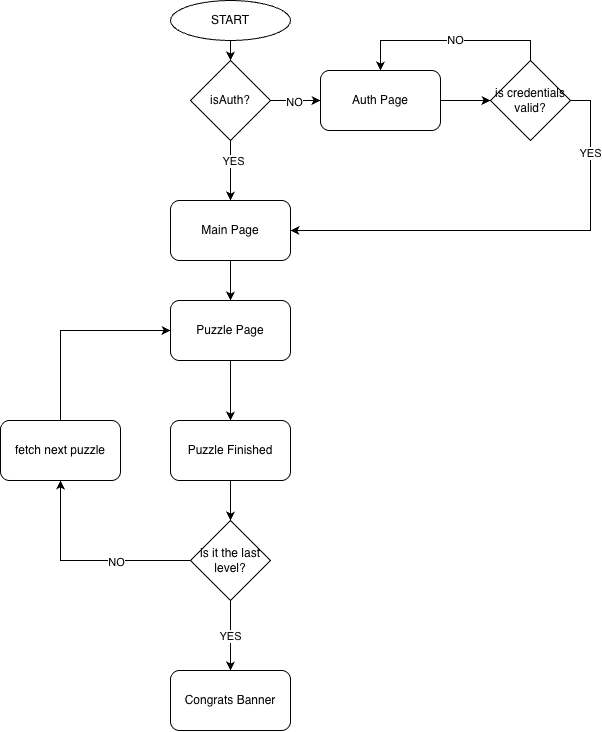

The diagram above was exported from draw.io. Its source (the exported page's mxGraphModel, read from the mxfile embedded in the PNG):
<mxGraphModel dx="1996" dy="737" grid="1" gridSize="10" guides="1" tooltips="1" connect="1" arrows="1" fold="1" page="1" pageScale="1" pageWidth="827" pageHeight="1169" math="0" shadow="0">
  <root>
    <mxCell id="0" />
    <mxCell id="1" parent="0" />
    <mxCell id="S8yIFLIcbK9K0BEDllNY-7" edge="1" parent="1" source="S8yIFLIcbK9K0BEDllNY-1" style="edgeStyle=orthogonalEdgeStyle;rounded=0;orthogonalLoop=1;jettySize=auto;html=1;exitX=0.5;exitY=1;exitDx=0;exitDy=0;entryX=0.5;entryY=0;entryDx=0;entryDy=0;" target="S8yIFLIcbK9K0BEDllNY-5">
      <mxGeometry relative="1" as="geometry" />
    </mxCell>
    <mxCell id="S8yIFLIcbK9K0BEDllNY-1" parent="1" style="ellipse;whiteSpace=wrap;html=1;" value="START" vertex="1">
      <mxGeometry height="40" width="120" x="120" y="40" as="geometry" />
    </mxCell>
    <mxCell id="S8yIFLIcbK9K0BEDllNY-11" edge="1" parent="1" source="S8yIFLIcbK9K0BEDllNY-3" style="edgeStyle=orthogonalEdgeStyle;rounded=0;orthogonalLoop=1;jettySize=auto;html=1;exitX=1;exitY=0.5;exitDx=0;exitDy=0;entryX=0;entryY=0.5;entryDx=0;entryDy=0;" target="S8yIFLIcbK9K0BEDllNY-10">
      <mxGeometry relative="1" as="geometry" />
    </mxCell>
    <mxCell id="S8yIFLIcbK9K0BEDllNY-3" parent="1" style="rounded=1;whiteSpace=wrap;html=1;" value="Auth Page" vertex="1">
      <mxGeometry height="60" width="120" x="270" y="110" as="geometry" />
    </mxCell>
    <mxCell id="S8yIFLIcbK9K0BEDllNY-6" edge="1" parent="1" source="S8yIFLIcbK9K0BEDllNY-5" style="edgeStyle=orthogonalEdgeStyle;rounded=0;orthogonalLoop=1;jettySize=auto;html=1;exitX=0.5;exitY=1;exitDx=0;exitDy=0;entryX=0.5;entryY=0;entryDx=0;entryDy=0;" target="S8yIFLIcbK9K0BEDllNY-9">
      <mxGeometry relative="1" as="geometry">
        <mxPoint x="180" y="230" as="targetPoint" />
      </mxGeometry>
    </mxCell>
    <mxCell id="S8yIFLIcbK9K0BEDllNY-29" connectable="0" parent="S8yIFLIcbK9K0BEDllNY-6" style="edgeLabel;html=1;align=center;verticalAlign=middle;resizable=0;points=[];" value="YES" vertex="1">
      <mxGeometry relative="1" x="-0.3048" y="2" as="geometry">
        <mxPoint y="-1" as="offset" />
      </mxGeometry>
    </mxCell>
    <mxCell id="S8yIFLIcbK9K0BEDllNY-8" edge="1" parent="1" source="S8yIFLIcbK9K0BEDllNY-5" style="edgeStyle=orthogonalEdgeStyle;rounded=0;orthogonalLoop=1;jettySize=auto;html=1;exitX=1;exitY=0.5;exitDx=0;exitDy=0;entryX=0;entryY=0.5;entryDx=0;entryDy=0;" target="S8yIFLIcbK9K0BEDllNY-3">
      <mxGeometry relative="1" as="geometry" />
    </mxCell>
    <mxCell id="S8yIFLIcbK9K0BEDllNY-31" connectable="0" parent="S8yIFLIcbK9K0BEDllNY-8" style="edgeLabel;html=1;align=center;verticalAlign=middle;resizable=0;points=[];" value="NO" vertex="1">
      <mxGeometry relative="1" x="-0.0686" y="-1" as="geometry">
        <mxPoint as="offset" />
      </mxGeometry>
    </mxCell>
    <mxCell id="S8yIFLIcbK9K0BEDllNY-5" parent="1" style="rhombus;whiteSpace=wrap;html=1;" value="isAuth?" vertex="1">
      <mxGeometry height="80" width="80" x="140" y="100" as="geometry" />
    </mxCell>
    <mxCell id="S8yIFLIcbK9K0BEDllNY-14" edge="1" parent="1" source="S8yIFLIcbK9K0BEDllNY-9" style="edgeStyle=orthogonalEdgeStyle;rounded=0;orthogonalLoop=1;jettySize=auto;html=1;exitX=0.5;exitY=1;exitDx=0;exitDy=0;entryX=0.5;entryY=0;entryDx=0;entryDy=0;" target="S8yIFLIcbK9K0BEDllNY-13">
      <mxGeometry relative="1" as="geometry" />
    </mxCell>
    <mxCell id="S8yIFLIcbK9K0BEDllNY-9" parent="1" style="rounded=1;whiteSpace=wrap;html=1;" value="Main Page" vertex="1">
      <mxGeometry height="60" width="120" x="120" y="240" as="geometry" />
    </mxCell>
    <mxCell id="S8yIFLIcbK9K0BEDllNY-12" edge="1" parent="1" source="S8yIFLIcbK9K0BEDllNY-10" style="edgeStyle=orthogonalEdgeStyle;rounded=0;orthogonalLoop=1;jettySize=auto;html=1;exitX=1;exitY=0.5;exitDx=0;exitDy=0;entryX=1;entryY=0.5;entryDx=0;entryDy=0;" target="S8yIFLIcbK9K0BEDllNY-9">
      <mxGeometry relative="1" as="geometry" />
    </mxCell>
    <mxCell id="S8yIFLIcbK9K0BEDllNY-30" connectable="0" parent="S8yIFLIcbK9K0BEDllNY-12" style="edgeLabel;html=1;align=center;verticalAlign=middle;resizable=0;points=[];" value="YES" vertex="1">
      <mxGeometry relative="1" x="-0.6787" y="-1" as="geometry">
        <mxPoint y="-1" as="offset" />
      </mxGeometry>
    </mxCell>
    <mxCell id="S8yIFLIcbK9K0BEDllNY-28" edge="1" parent="1" source="S8yIFLIcbK9K0BEDllNY-10" style="edgeStyle=orthogonalEdgeStyle;rounded=0;orthogonalLoop=1;jettySize=auto;html=1;exitX=0.5;exitY=0;exitDx=0;exitDy=0;entryX=0.5;entryY=0;entryDx=0;entryDy=0;" target="S8yIFLIcbK9K0BEDllNY-3">
      <mxGeometry relative="1" as="geometry" />
    </mxCell>
    <mxCell id="S8yIFLIcbK9K0BEDllNY-32" connectable="0" parent="S8yIFLIcbK9K0BEDllNY-28" style="edgeLabel;html=1;align=center;verticalAlign=middle;resizable=0;points=[];" value="NO" vertex="1">
      <mxGeometry relative="1" x="-0.0471" y="-1" as="geometry">
        <mxPoint as="offset" />
      </mxGeometry>
    </mxCell>
    <mxCell id="S8yIFLIcbK9K0BEDllNY-10" parent="1" style="rhombus;whiteSpace=wrap;html=1;" value="is credentials valid?" vertex="1">
      <mxGeometry height="80" width="80" x="440" y="100" as="geometry" />
    </mxCell>
    <mxCell id="S8yIFLIcbK9K0BEDllNY-17" edge="1" parent="1" source="S8yIFLIcbK9K0BEDllNY-13" style="edgeStyle=orthogonalEdgeStyle;rounded=0;orthogonalLoop=1;jettySize=auto;html=1;exitX=0.5;exitY=1;exitDx=0;exitDy=0;entryX=0.5;entryY=0;entryDx=0;entryDy=0;" target="S8yIFLIcbK9K0BEDllNY-16">
      <mxGeometry relative="1" as="geometry" />
    </mxCell>
    <mxCell id="S8yIFLIcbK9K0BEDllNY-13" parent="1" style="rounded=1;whiteSpace=wrap;html=1;" value="Puzzle Page" vertex="1">
      <mxGeometry height="60" width="120" x="120" y="340" as="geometry" />
    </mxCell>
    <mxCell id="S8yIFLIcbK9K0BEDllNY-27" edge="1" parent="1" source="S8yIFLIcbK9K0BEDllNY-16" style="edgeStyle=orthogonalEdgeStyle;rounded=0;orthogonalLoop=1;jettySize=auto;html=1;exitX=0.5;exitY=1;exitDx=0;exitDy=0;entryX=0.5;entryY=0;entryDx=0;entryDy=0;">
      <mxGeometry relative="1" as="geometry">
        <mxPoint x="180" y="560" as="targetPoint" />
      </mxGeometry>
    </mxCell>
    <mxCell id="S8yIFLIcbK9K0BEDllNY-16" parent="1" style="rounded=1;whiteSpace=wrap;html=1;" value="Puzzle Finished" vertex="1">
      <mxGeometry height="60" width="120" x="120" y="460" as="geometry" />
    </mxCell>
    <mxCell id="S8yIFLIcbK9K0BEDllNY-24" edge="1" parent="1" style="edgeStyle=orthogonalEdgeStyle;rounded=0;orthogonalLoop=1;jettySize=auto;html=1;exitX=0;exitY=0.5;exitDx=0;exitDy=0;entryX=0.5;entryY=1;entryDx=0;entryDy=0;" target="S8yIFLIcbK9K0BEDllNY-23">
      <mxGeometry relative="1" as="geometry">
        <mxPoint x="140" y="600" as="sourcePoint" />
      </mxGeometry>
    </mxCell>
    <mxCell id="S8yIFLIcbK9K0BEDllNY-34" connectable="0" parent="S8yIFLIcbK9K0BEDllNY-24" style="edgeLabel;html=1;align=center;verticalAlign=middle;resizable=0;points=[];" value="NO" vertex="1">
      <mxGeometry relative="1" x="-0.2966" y="1" as="geometry">
        <mxPoint as="offset" />
      </mxGeometry>
    </mxCell>
    <mxCell id="S8yIFLIcbK9K0BEDllNY-25" edge="1" parent="1" source="S8yIFLIcbK9K0BEDllNY-23" style="edgeStyle=orthogonalEdgeStyle;rounded=0;orthogonalLoop=1;jettySize=auto;html=1;exitX=0.5;exitY=0;exitDx=0;exitDy=0;entryX=0;entryY=0.5;entryDx=0;entryDy=0;" target="S8yIFLIcbK9K0BEDllNY-13">
      <mxGeometry relative="1" as="geometry" />
    </mxCell>
    <mxCell id="S8yIFLIcbK9K0BEDllNY-23" parent="1" style="rounded=1;whiteSpace=wrap;html=1;" value="fetch next puzzle" vertex="1">
      <mxGeometry height="60" width="120" x="-50" y="460" as="geometry" />
    </mxCell>
    <mxCell id="S8yIFLIcbK9K0BEDllNY-35" parent="1" style="rounded=1;whiteSpace=wrap;html=1;" value="Congrats Banner" vertex="1">
      <mxGeometry height="60" width="120" x="120" y="710" as="geometry" />
    </mxCell>
    <mxCell id="S8yIFLIcbK9K0BEDllNY-40" edge="1" parent="1" source="S8yIFLIcbK9K0BEDllNY-37" style="edgeStyle=orthogonalEdgeStyle;rounded=0;orthogonalLoop=1;jettySize=auto;html=1;exitX=0.5;exitY=1;exitDx=0;exitDy=0;entryX=0.5;entryY=0;entryDx=0;entryDy=0;" target="S8yIFLIcbK9K0BEDllNY-35" value="YES">
      <mxGeometry relative="1" as="geometry" />
    </mxCell>
    <mxCell id="S8yIFLIcbK9K0BEDllNY-37" parent="1" style="rhombus;whiteSpace=wrap;html=1;" value="is it the last level?" vertex="1">
      <mxGeometry height="80" width="80" x="140" y="560" as="geometry" />
    </mxCell>
  </root>
</mxGraphModel>